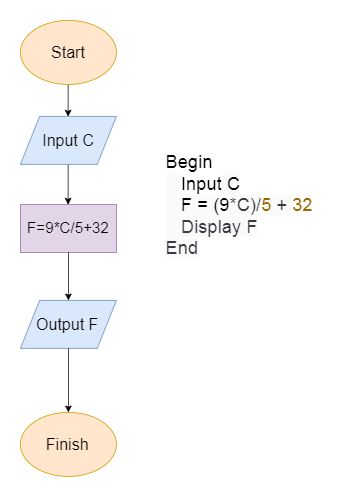

The diagram above was exported from draw.io. Its source (the exported page's mxGraphModel, read from the mxfile embedded in the PNG):
<mxGraphModel dx="1397" dy="663" grid="1" gridSize="10" guides="1" tooltips="1" connect="1" arrows="1" fold="1" page="1" pageScale="1" pageWidth="850" pageHeight="1100" math="0" shadow="0">
  <root>
    <mxCell id="0" />
    <mxCell id="1" parent="0" />
    <mxCell id="w_qqk2Cq6Wh_q5eoCt2b-12" style="edgeStyle=orthogonalEdgeStyle;rounded=0;orthogonalLoop=1;jettySize=auto;html=1;exitX=0.5;exitY=1;exitDx=0;exitDy=0;entryX=0.5;entryY=0;entryDx=0;entryDy=0;" edge="1" parent="1" source="w_qqk2Cq6Wh_q5eoCt2b-1" target="w_qqk2Cq6Wh_q5eoCt2b-2">
      <mxGeometry relative="1" as="geometry" />
    </mxCell>
    <mxCell id="w_qqk2Cq6Wh_q5eoCt2b-1" value="&lt;font style=&quot;font-size: 20px&quot;&gt;Start&lt;/font&gt;" style="ellipse;whiteSpace=wrap;html=1;fillColor=#ffe6cc;strokeColor=#d79b00;" vertex="1" parent="1">
      <mxGeometry x="220" y="40" width="120" height="80" as="geometry" />
    </mxCell>
    <mxCell id="w_qqk2Cq6Wh_q5eoCt2b-13" style="edgeStyle=orthogonalEdgeStyle;rounded=0;orthogonalLoop=1;jettySize=auto;html=1;exitX=0.5;exitY=1;exitDx=0;exitDy=0;entryX=0.5;entryY=0;entryDx=0;entryDy=0;" edge="1" parent="1" source="w_qqk2Cq6Wh_q5eoCt2b-2" target="w_qqk2Cq6Wh_q5eoCt2b-3">
      <mxGeometry relative="1" as="geometry" />
    </mxCell>
    <mxCell id="w_qqk2Cq6Wh_q5eoCt2b-2" value="&lt;font style=&quot;font-size: 20px&quot;&gt;Input C&lt;/font&gt;" style="shape=parallelogram;perimeter=parallelogramPerimeter;whiteSpace=wrap;html=1;fillColor=#dae8fc;strokeColor=#6c8ebf;" vertex="1" parent="1">
      <mxGeometry x="220" y="160" width="120" height="60" as="geometry" />
    </mxCell>
    <mxCell id="w_qqk2Cq6Wh_q5eoCt2b-3" value="&lt;font style=&quot;font-size: 19px&quot;&gt;F=9*C/5+32&lt;/font&gt;" style="rounded=0;whiteSpace=wrap;html=1;fillColor=#e1d5e7;strokeColor=#9673a6;" vertex="1" parent="1">
      <mxGeometry x="220" y="270" width="120" height="60" as="geometry" />
    </mxCell>
    <mxCell id="w_qqk2Cq6Wh_q5eoCt2b-4" value="&lt;font style=&quot;font-size: 20px&quot;&gt;Output F&lt;/font&gt;" style="shape=parallelogram;perimeter=parallelogramPerimeter;whiteSpace=wrap;html=1;fillColor=#dae8fc;strokeColor=#6c8ebf;" vertex="1" parent="1">
      <mxGeometry x="220" y="390" width="120" height="60" as="geometry" />
    </mxCell>
    <mxCell id="w_qqk2Cq6Wh_q5eoCt2b-5" value="&lt;font style=&quot;font-size: 20px&quot;&gt;Finish&lt;/font&gt;" style="ellipse;whiteSpace=wrap;html=1;fillColor=#ffe6cc;strokeColor=#d79b00;" vertex="1" parent="1">
      <mxGeometry x="220" y="530" width="120" height="80" as="geometry" />
    </mxCell>
    <mxCell id="w_qqk2Cq6Wh_q5eoCt2b-6" value="" style="endArrow=classic;html=1;exitX=0.5;exitY=1;exitDx=0;exitDy=0;entryX=0.5;entryY=0;entryDx=0;entryDy=0;" edge="1" parent="1" source="w_qqk2Cq6Wh_q5eoCt2b-4" target="w_qqk2Cq6Wh_q5eoCt2b-5">
      <mxGeometry width="50" height="50" relative="1" as="geometry">
        <mxPoint x="220" y="670" as="sourcePoint" />
        <mxPoint x="280" y="530" as="targetPoint" />
        <Array as="points" />
      </mxGeometry>
    </mxCell>
    <mxCell id="w_qqk2Cq6Wh_q5eoCt2b-8" value="" style="endArrow=classic;html=1;exitX=0.5;exitY=1;exitDx=0;exitDy=0;" edge="1" parent="1" source="w_qqk2Cq6Wh_q5eoCt2b-3">
      <mxGeometry width="50" height="50" relative="1" as="geometry">
        <mxPoint x="230" y="440" as="sourcePoint" />
        <mxPoint x="280" y="390" as="targetPoint" />
      </mxGeometry>
    </mxCell>
    <mxCell id="w_qqk2Cq6Wh_q5eoCt2b-14" value="&lt;font style=&quot;font-size: 23px&quot;&gt;&lt;span class=&quot;hljs-keyword&quot; style=&quot;box-sizing: border-box ; white-space: pre&quot;&gt;Begin&lt;/span&gt;&lt;br style=&quot;box-sizing: border-box ; white-space: pre&quot;&gt;&lt;span style=&quot;white-space: pre ; background-color: rgb(250 , 250 , 250)&quot;&gt;&amp;nbsp;&amp;nbsp;&amp;nbsp;&lt;/span&gt;&lt;span class=&quot;hljs-keyword&quot; style=&quot;box-sizing: border-box ; white-space: pre&quot;&gt;Input&lt;/span&gt;&lt;span style=&quot;white-space: pre ; background-color: rgb(250 , 250 , 250)&quot;&gt; C&lt;/span&gt;&lt;br style=&quot;box-sizing: border-box ; white-space: pre&quot;&gt;&lt;span style=&quot;white-space: pre ; background-color: rgb(250 , 250 , 250)&quot;&gt;&amp;nbsp;&amp;nbsp;&amp;nbsp;F = (&lt;/span&gt;&lt;span class=&quot;hljs-number&quot; style=&quot;box-sizing: border-box ; white-space: pre&quot;&gt;9&lt;/span&gt;&lt;span style=&quot;color: rgb(56 , 58 , 66) ; white-space: pre ; background-color: rgb(250 , 250 , 250)&quot;&gt;*C)/&lt;/span&gt;&lt;span class=&quot;hljs-number&quot; style=&quot;box-sizing: border-box ; color: rgb(152 , 104 , 1) ; white-space: pre&quot;&gt;5&lt;/span&gt;&lt;span style=&quot;color: rgb(56 , 58 , 66) ; white-space: pre ; background-color: rgb(250 , 250 , 250)&quot;&gt; + &lt;/span&gt;&lt;span class=&quot;hljs-number&quot; style=&quot;box-sizing: border-box ; color: rgb(152 , 104 , 1) ; white-space: pre&quot;&gt;32&lt;/span&gt;&lt;br style=&quot;box-sizing: border-box ; color: rgb(56 , 58 , 66) ; white-space: pre&quot;&gt;&lt;span style=&quot;color: rgb(56 , 58 , 66) ; white-space: pre ; background-color: rgb(250 , 250 , 250)&quot;&gt;&amp;nbsp;&amp;nbsp;&amp;nbsp;Display F&lt;/span&gt;&lt;br style=&quot;box-sizing: border-box ; color: rgb(56 , 58 , 66) ; white-space: pre&quot;&gt;&lt;span style=&quot;color: rgb(56 , 58 , 66) ; white-space: pre ; background-color: rgb(250 , 250 , 250)&quot;&gt;End&lt;/span&gt;&lt;/font&gt;" style="text;html=1;strokeColor=none;fillColor=none;align=left;verticalAlign=middle;whiteSpace=wrap;rounded=0;" vertex="1" parent="1">
      <mxGeometry x="400" y="135" width="210" height="270" as="geometry" />
    </mxCell>
  </root>
</mxGraphModel>